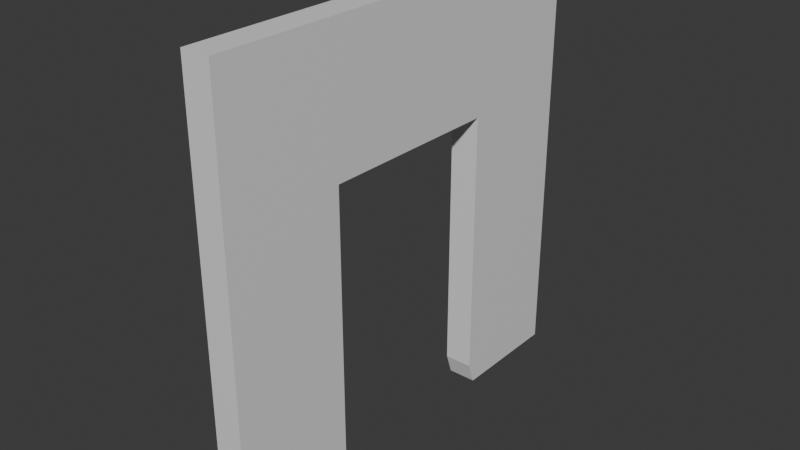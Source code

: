 # Source: wood_frame_doorway.blend  (saved by Blender 5.1.30; exported with 4.5.12 LTS)
import bpy
from mathutils import Matrix  # noqa: F401  (used for matrix-valued properties, if any)

bpy.ops.wm.read_factory_settings(use_empty=True)
scene = bpy.context.scene
scene.name = 'Scene'

# ---- collections
col_collection = bpy.data.collections.new('Collection'); scene.collection.children.link(col_collection)

# ---- materials (node trees are filled in below, after node groups)
mat_planks = bpy.data.materials.new('Planks')
mat_panel = bpy.data.materials.new('Panel')

# ---- material node trees
mat_planks.use_nodes = True; mat_planks.node_tree.nodes.clear()
_N = mat_planks.node_tree.nodes; _L = mat_planks.node_tree.links
n0 = _N.new('ShaderNodeBsdfPrincipled'); n0.name = 'Principled BSDF'; n0.location = (-200, 100)
n1 = _N.new('ShaderNodeOutputMaterial'); n1.name = 'Material Output'; n1.location = (200, 100)
_L.new(n0.outputs[0], n1.inputs[0])
n1.is_active_output = True
mat_panel.use_nodes = True; mat_panel.node_tree.nodes.clear()
_N = mat_panel.node_tree.nodes; _L = mat_panel.node_tree.links
n0 = _N.new('ShaderNodeBsdfPrincipled'); n0.name = 'Principled BSDF'; n0.location = (-200, 100)
n1 = _N.new('ShaderNodeOutputMaterial'); n1.name = 'Material Output'; n1.location = (200, 100)
_L.new(n0.outputs[0], n1.inputs[0])
n1.is_active_output = True

# ---- world
world_world = bpy.data.worlds.new('World'); scene.world = world_world
world_world.use_nodes = True; world_world.node_tree.nodes.clear()
_N = world_world.node_tree.nodes; _L = world_world.node_tree.links
n0 = _N.new('ShaderNodeOutputWorld'); n0.name = 'World Output'; n0.location = (200, 100)
n1 = _N.new('ShaderNodeBackground'); n1.name = 'Background'; n1.location = (-200, 100)
n1.inputs[0].default_value = (0.05088, 0.05088, 0.05088, 1.0)
_L.new(n1.outputs[0], n0.inputs[0])
n0.is_active_output = True
world_world.color = (0.05088, 0.05088, 0.05088)
world_world.sun_shadow_jitter_overblur = 0.0

# ---- meshes
me_cube = bpy.data.meshes.new('Cube')
me_cube.from_pydata([(0.18, 1.5, 0.0), (0.18, 1.5, 3.0), (0.18, -1.5, 0.0), (0.18, -1.5, 3.0), (-0.02, 1.5, 0.0), (-0.02, 1.5, 3.0), (-0.02, -1.5, 0.0), (-0.02, -1.5, 3.0), (-0.02, -1.35, 2.85), (-0.02, -1.35, 0.15), (-0.02, 1.35, 0.15), (-0.02, 1.35, 2.85), (0.08, -1.35, 2.85), (0.08, -1.35, 0.15), (0.08, 1.35, 0.15), (0.08, 1.35, 2.85), (0.18, -0.7, 0.0), (0.18, 0.7, 0.0), (0.18, 0.7, 3.0), (0.18, -0.7, 3.0), (-0.02, 0.7, 0.0), (-0.02, -0.7, 0.0), (-0.02, -0.7, 3.0), (-0.02, 0.7, 3.0), (-0.02, 0.65, 0.15), (-0.02, -0.65, 0.15), (-0.02, -0.65, 2.85), (-0.02, 0.65, 2.85), (0.18, 0.65, 0.15), (0.18, -0.65, 0.15), (0.08, -0.65, 2.85), (0.08, 0.65, 2.85), (0.18, 1.5, 2.1), (0.18, -1.5, 2.1), (-0.02, -1.5, 2.1), (-0.02, 1.5, 2.1), (-0.02, -1.35, 2.04), (-0.02, 1.35, 2.04), (0.08, -1.35, 2.04), (0.08, 1.35, 2.04), (0.18, -0.65, 2.04), (0.18, 0.65, 2.04), (0.18, 0.7, 2.1), (0.18, -0.7, 2.1), (0.18, -0.86, 3.0), (-0.02, -0.86, 0.0), (-0.02, -0.79, 0.15), (0.08, -0.79, 0.15), (0.18, -0.86, 0.0), (-0.02, -0.86, 3.0), (-0.02, -0.79, 2.85), (0.08, -0.79, 2.85), (0.08, -0.79, 2.04), (0.18, -0.86, 2.1), (0.18, 0.86, 0.0), (-0.02, 0.86, 3.0), (-0.02, 0.79, 2.85), (0.08, 0.79, 2.85), (0.18, 0.86, 3.0), (-0.02, 0.86, 0.0), (-0.02, 0.79, 0.15), (0.08, 0.79, 0.15), (0.18, 0.86, 2.1), (0.08, 0.79, 2.04), (0.18, 1.5, 2.235), (0.18, -1.5, 2.235), (-0.02, -1.5, 2.235), (-0.02, 1.5, 2.235), (-0.02, -1.35, 2.161), (-0.02, 1.35, 2.161), (0.08, -1.35, 2.161), (0.08, 1.35, 2.161), (0.08, -0.65, 2.161), (0.08, 0.65, 2.161), (0.18, 0.7, 2.235), (0.18, -0.7, 2.235), (0.08, -0.79, 2.161), (0.18, -0.86, 2.235), (0.18, 0.86, 2.235), (0.08, 0.79, 2.161), (-0.02, 0.79, 0.15), (-0.02, 0.65, 0.15), (-0.02, -0.65, 2.04), (-0.02, -0.65, 0.15), (-0.02, 0.65, 2.04), (-0.02, -0.65, 2.161), (-0.02, 0.65, 2.161), (-0.02, -0.79, 2.04), (-0.02, -0.79, 0.15), (-0.02, -0.79, 2.161), (-0.02, 0.79, 2.04), (-0.02, 0.79, 2.161)], [], [(77, 44, 3, 65), (65, 3, 7, 66), (35, 4, 10, 37), (67, 5, 1, 64), (54, 59, 4, 0), (55, 58, 1, 5), (56, 11, 15, 57), (45, 6, 9, 46), (55, 5, 11, 56), (66, 7, 8, 68), (79, 57, 15, 71), (68, 8, 12, 70), (37, 10, 14, 39), (46, 9, 13, 47), (60, 24, 28, 61), (81, 84, 90, 80), (76, 51, 30, 72), (72, 30, 31, 73), (49, 22, 26, 50), (22, 23, 27, 26), (59, 20, 24, 60), (84, 86, 91, 90), (50, 26, 30, 51), (26, 27, 31, 30), (49, 44, 19, 22), (22, 19, 18, 23), (48, 45, 21, 16), (88, 87, 82, 83), (78, 58, 18, 74), (74, 18, 19, 75), (82, 85, 86, 84), (54, 62, 42, 17), (87, 89, 85, 82), (72, 73, 86, 85), (69, 37, 39, 71), (9, 36, 38, 13), (61, 63, 39, 14), (6, 34, 36, 9), (4, 35, 32, 0), (67, 35, 37, 69), (2, 33, 34, 6), (48, 53, 33, 2), (16, 43, 53, 48), (13, 38, 52, 47), (2, 6, 45, 48), (7, 3, 44, 49), (8, 50, 51, 12), (7, 49, 50, 8), (70, 12, 51, 76), (25, 46, 47, 29), (21, 45, 46, 25), (75, 19, 44, 77), (52, 76, 89, 87), (0, 32, 62, 54), (64, 1, 58, 78), (4, 59, 60, 10), (10, 60, 61, 14), (73, 31, 57, 79), (23, 55, 56, 27), (27, 56, 57, 31), (23, 18, 58, 55), (17, 20, 59, 54), (73, 79, 91, 86), (32, 64, 78, 62), (43, 75, 77, 53), (38, 70, 76, 52), (5, 67, 69, 11), (11, 69, 71, 15), (42, 74, 75, 43), (62, 78, 74, 42), (79, 63, 90, 91), (47, 52, 87, 88), (36, 68, 70, 38), (63, 79, 71, 39), (34, 66, 68, 36), (35, 67, 64, 32), (33, 65, 66, 34), (53, 77, 65, 33), (40, 29, 83, 82), (63, 61, 80, 90), (29, 47, 88, 83), (61, 28, 81, 80), (41, 40, 82, 84), (76, 72, 85, 89), (28, 41, 84, 81), (29, 40, 43, 16), (42, 43, 40, 41), (28, 17, 42, 41), (20, 17, 28, 81), (16, 21, 83, 29)])
me_cube.polygons.foreach_set('material_index', [1, 0, 0, 0, 0, 0, 0, 0, 0, 0, 1, 0, 0, 0, 0, 0, 1, 1, 0, 0, 0, 0, 0, 0, 0, 0, 0, 0, 1, 1, 0, 1, 0, 1, 0, 0, 1, 0, 0, 0, 0, 1, 1, 1, 0, 0, 0, 0, 1, 0, 0, 1, 1, 1, 1, 0, 0, 1, 0, 0, 0, 0, 1, 1, 1, 1, 0, 0, 1, 1, 1, 1, 0, 1, 0, 0, 0, 1, 0, 1, 0, 0, 0, 1, 0, 0, 1, 0, 0, 0])
_uv = me_cube.uv_layers.new(name='UVMap')
_uv.uv.foreach_set('vector', [0.255, 0.2667, 9.997e-05, 0.2667, 9.996e-05, 0.0001, 0.255, 9.999e-05, 0.06669, 0.745, 0.06669, 1.0, 2.584e-05, 1.0, 2.583e-05, 0.745, 0.0001, 0.7, 0.0001, 0.0001001, 0.05009, 0.05009, 0.05009, 0.68, 0.06669, 0.745, 0.06669, 1.0, 2.582e-05, 1.0, 2.582e-05, 0.745, 2.585e-05, 0.7333, 0.06669, 0.7333, 0.06669, 1.0, 2.586e-05, 1.0, 2.578e-05, 0.7333, 0.06669, 0.7333, 0.06669, 1.0, 2.579e-05, 1.0, 0.03705, 0.7333, 0.03705, 1.0, 1.928e-05, 1.0, 1.927e-05, 0.7333, 0.7333, 0.0001, 0.9999, 0.0001, 0.9499, 0.05009, 0.71, 0.05009, 0.2667, 0.9999, 0.0001, 0.9999, 0.05009, 0.9499, 0.29, 0.9499, 0.9999, 0.745, 0.9999, 0.9999, 0.9499, 0.9499, 0.9499, 0.7205, 0.745, 0.7333, 0.9999, 0.7333, 0.9999, 0.9999, 0.745, 0.9999, 0.03705, 0.745, 0.03705, 1.0, 1.924e-05, 1.0, 1.924e-05, 0.745, 1.925e-05, 0.7, 1.925e-05, 1.928e-05, 0.03705, 1.929e-05, 0.03705, 0.7, 0.03705, 0.7333, 0.03705, 1.0, 1.924e-05, 1.0, 1.926e-05, 0.7333, 0.03705, 0.2667, 0.03705, 0.3333, 1.927e-05, 0.3333, 1.928e-05, 0.2667, 0.0001, 0.6666, 0.7, 0.6666, 0.7, 0.7333, 0.0001, 0.7333, 0.745, 0.2667, 0.9999, 0.2667, 0.9999, 0.3334, 0.745, 0.3334, 0.745, 0.3334, 0.9999, 0.3334, 0.9999, 0.6666, 0.745, 0.6666, 0.7333, 0.9999, 0.6666, 0.9999, 0.65, 0.9499, 0.71, 0.9499, 0.6666, 0.9999, 0.3334, 0.9999, 0.35, 0.9499, 0.65, 0.9499, 0.2667, 0.0001001, 0.3334, 0.0001001, 0.35, 0.05009, 0.29, 0.05009, 0.7, 0.6666, 0.745, 0.6666, 0.745, 0.7333, 0.7, 0.7333, 0.03705, 0.2667, 0.03705, 0.3333, 1.926e-05, 0.3333, 1.925e-05, 0.2667, 0.03705, 0.3333, 0.03705, 0.6667, 1.927e-05, 0.6667, 1.926e-05, 0.3333, 2.576e-05, 0.2667, 0.06669, 0.2667, 0.06669, 0.3333, 2.576e-05, 0.3333, 2.576e-05, 0.3333, 0.06669, 0.3333, 0.06669, 0.6667, 2.578e-05, 0.6667, 2.583e-05, 0.2667, 0.06669, 0.2667, 0.06669, 0.3333, 2.583e-05, 0.3333, 0.0001, 0.2667, 0.7, 0.2667, 0.7, 0.3334, 0.0001, 0.3334, 0.255, 0.7333, 9.999e-05, 0.7333, 9.999e-05, 0.6666, 0.255, 0.6666, 0.255, 0.6666, 9.999e-05, 0.6666, 9.997e-05, 0.3334, 0.255, 0.3334, 0.7, 0.3334, 0.745, 0.3334, 0.745, 0.6666, 0.7, 0.6666, 0.9999, 0.7333, 0.3, 0.7333, 0.3, 0.6666, 0.9999, 0.6666, 0.7, 0.2667, 0.745, 0.2667, 0.745, 0.3334, 0.7, 0.3334, 0.745, 0.3334, 0.745, 0.6666, 0.745, 0.6666, 0.745, 0.3334, 1.925e-05, 0.745, 1.925e-05, 0.7, 0.03705, 0.7, 0.03705, 0.745, 0.03705, 1.925e-05, 0.03705, 0.7, 1.924e-05, 0.7, 1.924e-05, 1.925e-05, 0.0001, 0.7333, 0.7, 0.7333, 0.7, 0.9999, 0.0001, 0.9999, 0.9999, 0.0001, 0.9999, 0.7, 0.9499, 0.68, 0.9499, 0.05009, 0.06669, 2.583e-05, 0.06669, 0.7, 2.582e-05, 0.7, 2.582e-05, 2.583e-05, 0.0001, 0.745, 0.0001, 0.7, 0.05009, 0.68, 0.05009, 0.7205, 0.06669, 2.58e-05, 0.06669, 0.7, 2.583e-05, 0.7, 2.582e-05, 2.58e-05, 0.9999, 0.2667, 0.3, 0.2667, 0.3, 9.998e-05, 0.9999, 9.995e-05, 0.9999, 0.3334, 0.3, 0.3334, 0.3, 0.2667, 0.9999, 0.2667, 9.998e-05, 0.0001001, 0.7, 9.998e-05, 0.7, 0.2667, 0.0001, 0.2667, 2.582e-05, 2.583e-05, 0.06669, 2.582e-05, 0.06669, 0.2667, 2.583e-05, 0.2667, 2.575e-05, 2.583e-05, 0.06669, 2.582e-05, 0.06669, 0.2667, 2.576e-05, 0.2667, 0.03705, 1.925e-05, 0.03705, 0.2667, 1.925e-05, 0.2667, 1.924e-05, 1.925e-05, 0.9999, 0.9999, 0.7333, 0.9999, 0.71, 0.9499, 0.9499, 0.9499, 0.745, 9.997e-05, 0.9999, 9.994e-05, 0.9999, 0.2667, 0.745, 0.2667, 0.03705, 0.6667, 0.03705, 0.7333, 1.926e-05, 0.7333, 1.926e-05, 0.6667, 0.6666, 0.0001, 0.7333, 0.0001, 0.71, 0.05009, 0.65, 0.05009, 0.255, 0.3334, 9.997e-05, 0.3334, 9.997e-05, 0.2667, 0.255, 0.2667, 0.7, 0.2667, 0.745, 0.2667, 0.745, 0.2667, 0.7, 0.2667, 0.9999, 0.9999, 0.3, 0.9999, 0.3, 0.7333, 0.9999, 0.7333, 0.255, 0.9999, 0.0001, 0.9999, 9.999e-05, 0.7333, 0.255, 0.7333, 0.0001, 0.0001001, 0.2667, 0.0001001, 0.29, 0.05009, 0.05009, 0.05009, 0.03705, 1.921e-05, 0.03705, 0.2667, 1.928e-05, 0.2667, 1.929e-05, 1.921e-05, 0.745, 0.6666, 0.9999, 0.6666, 0.9999, 0.7333, 0.745, 0.7333, 0.3334, 0.9999, 0.2667, 0.9999, 0.29, 0.9499, 0.35, 0.9499, 0.03705, 0.6667, 0.03705, 0.7333, 1.927e-05, 0.7333, 1.927e-05, 0.6667, 2.578e-05, 0.6667, 0.06669, 0.6667, 0.06669, 0.7333, 2.578e-05, 0.7333, 2.585e-05, 0.6667, 0.06669, 0.6667, 0.06669, 0.7333, 2.585e-05, 0.7333, 0.745, 0.6666, 0.745, 0.7333, 0.745, 0.7333, 0.745, 0.6666, 0.3, 0.9999, 0.255, 0.9999, 0.255, 0.7333, 0.3, 0.7333, 0.3, 0.3334, 0.255, 0.3334, 0.255, 0.2667, 0.3, 0.2667, 0.7, 9.998e-05, 0.745, 9.997e-05, 0.745, 0.2667, 0.7, 0.2667, 0.0001, 0.9999, 0.0001, 0.745, 0.05009, 0.7205, 0.05009, 0.9499, 1.924e-05, 1.0, 1.925e-05, 0.745, 0.03705, 0.745, 0.03705, 1.0, 0.3, 0.6666, 0.255, 0.6666, 0.255, 0.3334, 0.3, 0.3334, 0.3, 0.7333, 0.255, 0.7333, 0.255, 0.6666, 0.3, 0.6666, 0.745, 0.7333, 0.7, 0.7333, 0.7, 0.7333, 0.745, 0.7333, 0.0001, 0.2667, 0.7, 0.2667, 0.7, 0.2667, 0.0001, 0.2667, 0.03705, 0.7, 0.03705, 0.745, 1.924e-05, 0.745, 1.924e-05, 0.7, 0.7, 0.7333, 0.745, 0.7333, 0.745, 0.9999, 0.7, 0.9999, 0.9999, 0.7, 0.9999, 0.745, 0.9499, 0.7205, 0.9499, 0.68, 0.06669, 0.7, 0.06669, 0.745, 2.582e-05, 0.745, 2.582e-05, 0.7, 0.06669, 0.7, 0.06669, 0.745, 2.583e-05, 0.745, 2.583e-05, 0.7, 0.3, 0.2667, 0.255, 0.2667, 0.255, 9.999e-05, 0.3, 9.998e-05, 0.0, 0.0, 0.0, 0.0, 0.0, 0.0, 0.0, 0.0, 0.7, 0.7333, 0.0001, 0.7333, 0.0001, 0.7333, 0.7, 0.7333, 1.926e-05, 0.6667, 1.926e-05, 0.7333, 1.926e-05, 0.7333, 1.926e-05, 0.6667, 1.928e-05, 0.2667, 1.927e-05, 0.3333, 1.927e-05, 0.3333, 1.928e-05, 0.2667, 0.0, 0.0, 0.0, 0.0, 0.0, 0.0, 0.0, 0.0, 0.745, 0.2667, 0.745, 0.3334, 0.745, 0.3334, 0.745, 0.2667, 0.0, 0.0, 0.0, 0.0, 0.0, 0.0, 0.0, 0.0, 0.0, 0.0, 0.0, 0.0, 0.3, 0.3334, 0.9999, 0.3334, 0.3, 0.6666, 0.3, 0.3334, 0.0, 0.0, 0.0, 0.0, 0.0, 0.0, 0.9999, 0.6666, 0.3, 0.6666, 0.0, 0.0, 0.06669, 0.6667, 2.585e-05, 0.6667, 0.0, 0.0, 1.927e-05, 0.3333, 2.583e-05, 0.3333, 0.06669, 0.3333, 0.0, 0.0, 0.0, 0.0])
me_cube.materials.append(mat_planks)
me_cube.materials.append(mat_panel)
me_cube.update()

# ---- objects
ob_cube = bpy.data.objects.new('Cube', me_cube)

# ---- transforms, parenting, visibility, modifiers, constraints
ob_cube.location = (0.0, 0.0, 0.0)

# ---- collection membership
col_collection.objects.link(ob_cube)

# ---- scene / render settings (as saved in the file)
scene.frame_start = 1; scene.frame_end = 250; scene.frame_set(1)
scene.render.engine = 'BLENDER_EEVEE_NEXT'
scene.render.bake_bias = 0.0
scene.render.bake_samples = 0
scene.cycles.sampling_pattern = 'TABULATED_SOBOL'
scene.eevee.use_volume_custom_range = False
bpy.context.view_layer.update()

# ---- added for rendering (the .blend has no active camera and no usable light): camera, sun
cam_auto = bpy.data.cameras.new('AutoCamera')
cam_auto.lens = 50.0
cam_auto.sensor_width = 36.0
cam_auto.clip_end = 1000.0
ob_auto_camera = bpy.data.objects.new('AutoCamera', cam_auto)
scene.collection.objects.link(ob_auto_camera)
ob_auto_camera.location = (4.00975, -4.71571, 4.6438)
ob_auto_camera.rotation_euler = (1.09748, -7.21219e-08, 0.694738)
scene.camera = ob_auto_camera
light_auto_sun = bpy.data.lights.new('AutoSun', 'SUN')
light_auto_sun.energy = 3.0
light_auto_sun.angle = 0.0523599
ob_auto_sun = bpy.data.objects.new('AutoSun', light_auto_sun)
scene.collection.objects.link(ob_auto_sun)
ob_auto_sun.rotation_euler = (0.872665, 0.174533, 0.523599)
bpy.context.view_layer.update()
